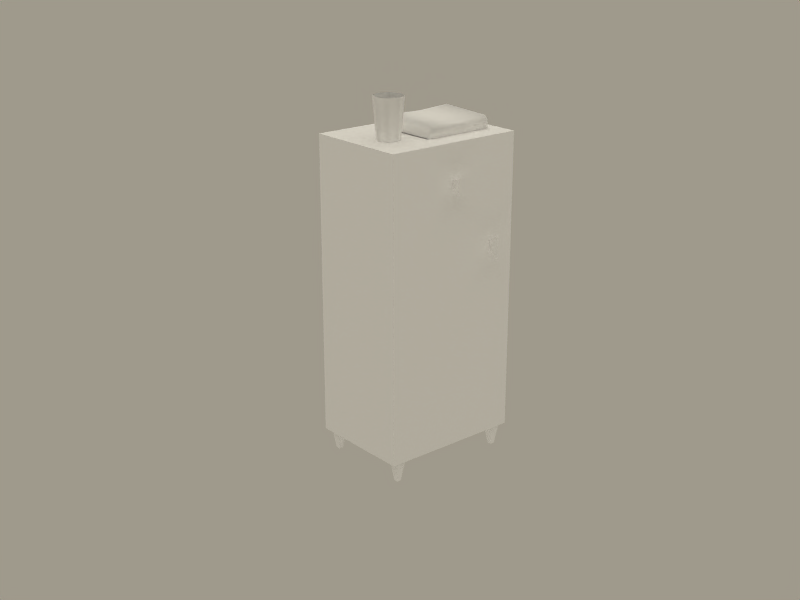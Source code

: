 # Source: comodino.blend  (saved by Blender 2.41.0; exported with 4.5.12 LTS)
import bpy
from mathutils import Matrix  # noqa: F401  (used for matrix-valued properties, if any)

bpy.ops.wm.read_factory_settings(use_empty=True)
scene = bpy.context.scene
scene.name = 'Scene'

# ---- collections
col_collection_1 = bpy.data.collections.new('Collection 1'); scene.collection.children.link(col_collection_1)
col_collection_2 = bpy.data.collections.new('Collection 2'); scene.collection.children.link(col_collection_2)
col_collection_3 = bpy.data.collections.new('Collection 3'); scene.collection.children.link(col_collection_3)
col_collection_4 = bpy.data.collections.new('Collection 4'); scene.collection.children.link(col_collection_4)
col_collection_5 = bpy.data.collections.new('Collection 5'); scene.collection.children.link(col_collection_5)
col_collection_6 = bpy.data.collections.new('Collection 6'); scene.collection.children.link(col_collection_6)
col_collection_7 = bpy.data.collections.new('Collection 7'); scene.collection.children.link(col_collection_7)
col_collection_8 = bpy.data.collections.new('Collection 8'); scene.collection.children.link(col_collection_8)
col_collection_9 = bpy.data.collections.new('Collection 9'); scene.collection.children.link(col_collection_9)
col_collection_10 = bpy.data.collections.new('Collection 10'); scene.collection.children.link(col_collection_10)
col_collection_11 = bpy.data.collections.new('Collection 11'); scene.collection.children.link(col_collection_11)
col_collection_12 = bpy.data.collections.new('Collection 12'); scene.collection.children.link(col_collection_12)
col_collection_13 = bpy.data.collections.new('Collection 13'); scene.collection.children.link(col_collection_13)
col_collection_14 = bpy.data.collections.new('Collection 14'); scene.collection.children.link(col_collection_14)
col_collection_15 = bpy.data.collections.new('Collection 15'); scene.collection.children.link(col_collection_15)
col_collection_16 = bpy.data.collections.new('Collection 16'); scene.collection.children.link(col_collection_16)
col_collection_17 = bpy.data.collections.new('Collection 17'); scene.collection.children.link(col_collection_17)
col_collection_18 = bpy.data.collections.new('Collection 18'); scene.collection.children.link(col_collection_18)
col_collection_19 = bpy.data.collections.new('Collection 19'); scene.collection.children.link(col_collection_19)
col_collection_20 = bpy.data.collections.new('Collection 20'); scene.collection.children.link(col_collection_20)

# ---- materials (node trees are filled in below, after node groups)
mat_comodino = bpy.data.materials.new('comodino')
mat_comodino.alpha_threshold = 0.0
mat_comodino.preview_render_type = 'FLAT'
mat_comodino.diffuse_color = (1.0, 1.0, 1.0, 1.0)
mat_comodino.roughness = 0.5
mat_comodino.specular_intensity = 0.0
mat_comodino.line_color = (0.0, 0.0, 0.0, 1.0)

# ---- material node trees

# ---- world
world_world = bpy.data.worlds.new('World'); scene.world = world_world
world_world.color = (0.6248, 0.6019, 0.549)
world_world.use_sun_shadow = False
world_world.sun_shadow_jitter_overblur = 0.0
world_world.cycles.sampling_method = 'MANUAL'
world_world.cycles.sample_map_resolution = 256

# ---- cameras
cam_camera = bpy.data.cameras.new('Camera')
cam_camera.passepartout_alpha = 0.2
cam_camera.clip_end = 350.0
cam_camera.lens = 55.92
cam_camera.ortho_scale = 7.314
cam_camera.show_passepartout = False
cam_camera.show_safe_areas = True
cam_camera.dof.focus_distance = 0.0
cam_camera.dof.aperture_fstop = 128.0

# ---- lights
light_spot_001 = bpy.data.lights.new('Spot.001', 'SPOT')
light_spot_001.transmission_factor = 0.0
light_spot_001.cutoff_distance = 89.99
light_spot_001.use_shadow = False
light_spot_001.energy = 25.37
light_spot_001.shadow_buffer_clip_start = 27.0
light_spot_001.shadow_soft_size = 1.0
light_spot_001.shadow_maximum_resolution = 0.006
light_spot_001.use_absolute_resolution = True
light_spot_001.spot_size = 1.309
light_spot_001.cycles.use_multiple_importance_sampling = False
light_lamp_001 = bpy.data.lights.new('Lamp.001', 'SUN')
light_lamp_001.transmission_factor = 0.0
light_lamp_001.angle = 1.571
light_lamp_001.energy = 0.5
light_lamp_001.shadow_buffer_clip_start = 0.5
light_lamp_001.shadow_soft_size = 1.0
light_lamp_001.shadow_cascade_max_distance = 1000.0
light_lamp_001.cycles.use_multiple_importance_sampling = False
light_lamp = bpy.data.lights.new('Lamp', 'SUN')
light_lamp.transmission_factor = 0.0
light_lamp.angle = 1.571
light_lamp.energy = 0.6232
light_lamp.shadow_buffer_clip_start = 0.5
light_lamp.shadow_soft_size = 1.0
light_lamp.shadow_cascade_max_distance = 1000.0
light_lamp.cycles.use_multiple_importance_sampling = False
light_spot = bpy.data.lights.new('Spot', 'SPOT')
light_spot.transmission_factor = 0.0
light_spot.cutoff_distance = 89.99
light_spot.energy = 74.63
light_spot.shadow_buffer_clip_start = 27.0
light_spot.shadow_soft_size = 1.0
light_spot.shadow_maximum_resolution = 0.006
light_spot.use_absolute_resolution = True
light_spot.spot_size = 1.309
light_spot.cycles.use_multiple_importance_sampling = False

# ---- meshes
me_cube_009 = bpy.data.meshes.new('Cube.009')
me_cube_009.from_pydata([(-0.0322, 0.01402, 0.5849), (0.1961, 0.01402, 0.5849), (0.1867, -0.1644, 0.5809), (-0.03017, -0.163, 0.582), (-0.03781, -0.1711, 0.5501), (-0.04219, 0.009878, 0.5509), (0.1953, -0.168, 0.5509), (0.2008, 0.01094, 0.5509), (0.1961, 0.02746, 0.5762), (-0.03539, 0.02746, 0.5762), (-0.03539, 0.02746, 0.5518), (0.1961, 0.02746, 0.5518), (0.188, -0.1756, 0.5509), (-0.03144, -0.1756, 0.5498), (-0.03189, -0.1781, 0.5696), (0.188, -0.1749, 0.5696), (-0.03777, -0.1674, 0.5419), (-0.03777, 0.008581, 0.5421), (0.192, 0.008581, 0.5421), (0.1955, -0.1674, 0.5419), (-0.03177, 0.0216, 0.5421), (0.1925, 0.0216, 0.5421), (0.1925, -0.1707, 0.5394), (-0.03177, -0.1707, 0.5394), (0.07293, -0.1642, 0.575), (0.07368, 0.009222, 0.5802), (0.08123, -0.1781, 0.5675), (0.08036, -0.1758, 0.5498), (-0.02228, -0.2833, 0.3974), (0.0263, -0.2833, 0.3974), (-0.02228, -0.2833, 0.4459), (0.0263, -0.2833, 0.4459), (0.00981, -0.2378, 0.4295), (-0.005794, -0.2378, 0.4295), (0.00981, -0.2378, 0.4139), (-0.005794, -0.2378, 0.4139), (-0.2094, -0.2343, -0.3974), (-0.2094, -0.1996, -0.3974), (-0.1748, -0.2343, -0.3974), (-0.1748, -0.1996, -0.3974), (-0.1851, -0.21, -0.4711), (-0.1851, -0.2239, -0.4711), (-0.199, -0.21, -0.4711), (-0.199, -0.2239, -0.4711), (0.203, -0.2239, -0.4711), (0.203, -0.21, -0.4711), (0.1892, -0.2239, -0.4711), (0.1892, -0.21, -0.4711), (0.1788, -0.1996, -0.3974), (0.1788, -0.2343, -0.3974), (0.2134, -0.1996, -0.3974), (0.2134, -0.2343, -0.3974), (0.2134, 0.08539, -0.3974), (0.2134, 0.05073, -0.3974), (0.1788, 0.08539, -0.3974), (0.1788, 0.05073, -0.3974), (0.1892, 0.06113, -0.4711), (0.1892, 0.07499, -0.4711), (0.203, 0.06113, -0.4711), (0.203, 0.07499, -0.4711), (-0.199, 0.07499, -0.4711), (-0.199, 0.06113, -0.4711), (-0.1851, 0.07499, -0.4711), (-0.1851, 0.06113, -0.4711), (-0.1748, 0.05073, -0.3974), (-0.1748, 0.08539, -0.3974), (-0.2094, 0.05073, -0.3974), (-0.2094, 0.08539, -0.3974), (0.2314, 0.09339, -0.4028), (0.2314, -0.2423, -0.4028), (-0.2274, -0.2423, -0.4028), (-0.2274, 0.09339, -0.4028), (0.2314, 0.09339, 0.5409), (0.2314, -0.2423, 0.5409), (-0.2274, -0.2423, 0.5409), (-0.2274, 0.09339, 0.5409), (0.136, -0.285, 0.1701), (0.1581, -0.285, 0.1701), (0.136, -0.285, 0.2467), (0.1581, -0.285, 0.2467), (0.1506, -0.2395, 0.2207), (0.1435, -0.2395, 0.2207), (0.1506, -0.2395, 0.1961), (0.1435, -0.2395, 0.1961), (-0.09444, -0.06853, 0.6685), (-0.08081, -0.1014, 0.6685), (-0.09444, -0.1343, 0.6685), (-0.1273, -0.148, 0.6685), (-0.1603, -0.1343, 0.6685), (-0.1739, -0.1014, 0.6685), (-0.1603, -0.06853, 0.6685), (-0.1273, -0.05489, 0.6685), (-0.1025, -0.07661, 0.5376), (-0.1273, -0.06633, 0.5376), (-0.1522, -0.07661, 0.5376), (-0.1625, -0.1014, 0.5376), (-0.1522, -0.1263, 0.5376), (-0.1273, -0.1365, 0.5376), (-0.1025, -0.1263, 0.5376), (-0.09224, -0.1014, 0.5376)], [], [(0, 3, 24, 25), (8, 11, 10, 9), (12, 15, 26, 27), (9, 0, 25), (2, 6, 7, 1), (3, 14, 26, 24), (3, 0, 5, 4), (5, 9, 10), (4, 13, 14), (7, 11, 8), (6, 15, 12), (0, 9, 5), (1, 7, 8), (2, 15, 6), (3, 4, 14), (4, 5, 17, 16), (7, 6, 19, 18), (10, 11, 21, 20), (12, 27, 22), (5, 10, 20, 17), (13, 4, 16, 23), (11, 7, 18, 21), (6, 12, 22, 19), (27, 13, 23), (27, 23, 22), (26, 15, 2, 24), (25, 1, 8), (25, 8, 9), (26, 14, 13, 27), (24, 2, 1, 25), (29, 28, 35, 34), (32, 33, 30, 31), (28, 30, 33, 35), (34, 32, 31, 29), (28, 29, 31, 30), (37, 39, 40, 42), (38, 36, 43, 41), (39, 38, 41, 40), (36, 37, 42, 43), (51, 50, 45, 44), (48, 49, 46, 47), (49, 51, 44, 46), (50, 48, 47, 45), (53, 55, 56, 58), (54, 52, 59, 57), (55, 54, 57, 56), (52, 53, 58, 59), (67, 66, 61, 60), (64, 65, 62, 63), (65, 67, 60, 62), (66, 64, 63, 61), (72, 75, 74, 73), (68, 72, 73, 69), (69, 73, 74, 70), (70, 74, 75, 71), (83, 82, 77, 76), (80, 81, 78, 79), (81, 83, 76, 78), (82, 80, 79, 77), (76, 77, 79, 78), (84, 92, 93, 91), (92, 84, 85, 99), (99, 85, 86, 98), (98, 86, 87, 97), (97, 87, 88, 96), (96, 88, 89, 95), (95, 89, 90, 94), (94, 90, 91, 93)])
me_cube_009.polygons.foreach_set('use_smooth', [1, 1, 1, 1, 1, 1, 1, 1, 1, 1, 1, 1, 1, 1, 1, 1, 1, 1, 1, 1, 1, 1, 1, 1, 1, 1, 1, 1, 1, 1, 0, 0, 0, 0, 0, 0, 0, 0, 0, 0, 0, 0, 0, 0, 0, 0, 0, 0, 0, 0, 0, 0, 0, 0, 0, 0, 0, 0, 0, 0, 1, 1, 1, 1, 1, 1, 1, 1])
_uv = me_cube_009.uv_layers.new(name='UVMap')
_uv.uv.foreach_set('vector', [0.7756, 0.9187, 0.7769, 0.814, 0.8486, 0.8127, 0.8499, 0.9174, 0.9296, 0.9311, 0.9296, 0.9559, 0.7769, 0.9545, 0.7769, 0.9298, 0.9309, 0.7686, 0.9296, 0.7865, 0.8539, 0.7824, 0.8539, 0.7686, 0.7769, 0.9298, 0.7756, 0.9187, 0.8499, 0.9174, 0.9256, 0.8127, 0.9615, 0.7865, 0.9681, 0.9174, 0.9309, 0.9201, 0.7769, 0.814, 0.7795, 0.7865, 0.8539, 0.7824, 0.8486, 0.8127, 0.7769, 0.814, 0.7756, 0.9187, 0.7384, 0.9174, 0.7424, 0.7865, 0.7596, 0.9532, 0.7769, 0.9298, 0.7769, 0.9545, 0.7424, 0.7865, 0.7477, 0.7741, 0.7649, 0.7865, 0.9482, 0.9545, 0.9296, 0.9559, 0.9296, 0.9311, 0.9615, 0.7865, 0.9389, 0.7879, 0.9602, 0.7741, 0.7756, 0.9187, 0.7769, 0.9298, 0.7596, 0.9532, 0.9309, 0.9201, 0.9482, 0.9545, 0.9296, 0.9311, 0.9256, 0.8127, 0.9389, 0.7879, 0.9615, 0.7865, 0.7769, 0.814, 0.7424, 0.7865, 0.7649, 0.7865, 0.7424, 0.7865, 0.7384, 0.9174, 0.7251, 0.9146, 0.7291, 0.7893, 0.9681, 0.9174, 0.9615, 0.7865, 0.9788, 0.7893, 0.988, 0.9132, 0.7769, 0.9545, 0.9296, 0.9559, 0.927, 0.9656, 0.7795, 0.9656, 0.9309, 0.7686, 0.8539, 0.7686, 0.9283, 0.7576, 0.7596, 0.9532, 0.7769, 0.9545, 0.7795, 0.9656, 0.7676, 0.9683, 0.7477, 0.7741, 0.7424, 0.7865, 0.7291, 0.7893, 0.7317, 0.7755, 0.9296, 0.9559, 0.9482, 0.9545, 0.9336, 0.9738, 0.927, 0.9656, 0.9615, 0.7865, 0.9602, 0.7741, 0.9761, 0.7755, 0.9788, 0.7893, 0.8539, 0.7686, 0.7769, 0.7672, 0.7809, 0.7576, 0.8539, 0.7686, 0.7809, 0.7576, 0.9283, 0.7576, 0.8539, 0.7824, 0.9296, 0.7865, 0.9256, 0.8127, 0.8486, 0.8127, 0.8499, 0.9174, 0.9309, 0.9201, 0.9296, 0.9311, 0.8499, 0.9174, 0.9296, 0.9311, 0.7769, 0.9298, 0.8539, 0.7824, 0.7795, 0.7865, 0.7769, 0.7672, 0.8539, 0.7686, 0.8486, 0.8127, 0.9256, 0.8127, 0.9309, 0.9201, 0.8499, 0.9174, 0.2162, 0.8338, 0.18, 0.8174, 0.2085, 0.7869, 0.2202, 0.7921, 0.2326, 0.7892, 0.2407, 0.7793, 0.28, 0.7937, 0.2549, 0.8246, 0.2809, 0.754, 0.28, 0.7937, 0.2407, 0.7793, 0.241, 0.7665, 0.2202, 0.7921, 0.2326, 0.7892, 0.2549, 0.8246, 0.2162, 0.8338, 0.28, 0.7937, 0.3197, 0.7946, 0.3188, 0.8344, 0.279, 0.8335, 0.05312, 0.843, 0.08632, 0.8375, 0.06375, 0.7672, 0.05046, 0.77, 0.08632, 0.8375, 0.05312, 0.843, 0.05046, 0.77, 0.06375, 0.7672, 0.08632, 0.8375, 0.08632, 0.8375, 0.06375, 0.7672, 0.06375, 0.7672, 0.05312, 0.843, 0.05312, 0.843, 0.05046, 0.77, 0.05046, 0.77, 0.09827, 0.7617, 0.09827, 0.7617, 0.1009, 0.8347, 0.1009, 0.8347, 0.06375, 0.7672, 0.06375, 0.7672, 0.08765, 0.8375, 0.08765, 0.8375, 0.06375, 0.7672, 0.09827, 0.7617, 0.1009, 0.8347, 0.08765, 0.8375, 0.09827, 0.7617, 0.06375, 0.7672, 0.08765, 0.8375, 0.1009, 0.8347, 0.08632, 0.8375, 0.05312, 0.843, 0.05046, 0.77, 0.06375, 0.7672, 0.05312, 0.843, 0.08632, 0.8375, 0.06375, 0.7672, 0.05046, 0.77, 0.05312, 0.843, 0.05312, 0.843, 0.05046, 0.77, 0.05046, 0.77, 0.08632, 0.8375, 0.08632, 0.8375, 0.06375, 0.7672, 0.06375, 0.7672, 0.05312, 0.843, 0.05312, 0.843, 0.05046, 0.77, 0.05046, 0.77, 0.08632, 0.8375, 0.08632, 0.8375, 0.06375, 0.7672, 0.06375, 0.7672, 0.08632, 0.8375, 0.05312, 0.843, 0.05046, 0.77, 0.06375, 0.7672, 0.05312, 0.843, 0.08632, 0.8375, 0.06375, 0.7672, 0.05046, 0.77, 0.7161, 0.9918, 0.367, 0.9918, 0.367, 0.7363, 0.7161, 0.7363, 0.9717, 0.01801, 0.9717, 0.7363, 0.7161, 0.7363, 0.7161, 0.01801, 0.7161, 0.01801, 0.7161, 0.7363, 0.367, 0.7363, 0.367, 0.01801, 0.367, 0.01801, 0.367, 0.7363, 0.1115, 0.7363, 0.1115, 0.01801, 0.2085, 0.7869, 0.2202, 0.7921, 0.2162, 0.8338, 0.18, 0.8174, 0.2326, 0.7892, 0.2407, 0.7793, 0.28, 0.7937, 0.2549, 0.8246, 0.2407, 0.7793, 0.241, 0.7665, 0.2809, 0.754, 0.28, 0.7937, 0.2202, 0.7921, 0.2326, 0.7892, 0.2549, 0.8246, 0.2162, 0.8338, 0.2809, 0.754, 0.3207, 0.7549, 0.3197, 0.7946, 0.28, 0.7937, 0.2571, 0.987, 0.254, 0.8478, 0.2211, 0.8478, 0.2211, 0.987, 0.254, 0.8478, 0.2571, 0.987, 0.2851, 0.987, 0.2825, 0.8478, 0.2825, 0.8478, 0.2851, 0.987, 0.2571, 0.987, 0.254, 0.8478, 0.254, 0.8478, 0.2571, 0.987, 0.2211, 0.987, 0.2211, 0.8478, 0.2211, 0.8478, 0.2211, 0.987, 0.1851, 0.987, 0.1882, 0.8478, 0.1882, 0.8478, 0.1851, 0.987, 0.1571, 0.987, 0.1597, 0.8478, 0.1597, 0.8478, 0.1571, 0.987, 0.1851, 0.987, 0.1882, 0.8478, 0.1882, 0.8478, 0.1851, 0.987, 0.2211, 0.987, 0.2211, 0.8478])
_ca = me_cube_009.color_attributes.new('Col', 'BYTE_COLOR', 'CORNER')
_ca.data.foreach_set('color', [1.0, 1.0, 1.0, 1.0, 1.0, 1.0, 1.0, 1.0, 1.0, 1.0, 1.0, 1.0, 1.0, 1.0, 1.0, 1.0, 1.0, 1.0, 1.0, 1.0, 1.0, 1.0, 1.0, 1.0, 1.0, 1.0, 1.0, 1.0, 1.0, 1.0, 1.0, 1.0, 1.0, 1.0, 1.0, 1.0, 1.0, 1.0, 1.0, 1.0, 1.0, 1.0, 1.0, 1.0, 1.0, 1.0, 1.0, 1.0, 1.0, 1.0, 1.0, 1.0, 1.0, 1.0, 1.0, 1.0, 1.0, 1.0, 1.0, 1.0, 1.0, 1.0, 1.0, 1.0, 1.0, 1.0, 1.0, 1.0, 1.0, 1.0, 1.0, 1.0, 1.0, 1.0, 1.0, 1.0, 1.0, 1.0, 1.0, 1.0, 1.0, 1.0, 1.0, 1.0, 1.0, 1.0, 1.0, 1.0, 1.0, 1.0, 1.0, 1.0, 1.0, 1.0, 1.0, 1.0, 1.0, 1.0, 1.0, 1.0, 1.0, 1.0, 1.0, 1.0, 1.0, 1.0, 1.0, 1.0, 1.0, 1.0, 1.0, 1.0, 1.0, 1.0, 1.0, 1.0, 1.0, 1.0, 1.0, 1.0, 1.0, 1.0, 1.0, 1.0, 1.0, 1.0, 1.0, 1.0, 1.0, 1.0, 1.0, 1.0, 1.0, 1.0, 1.0, 1.0, 1.0, 1.0, 1.0, 1.0, 1.0, 1.0, 1.0, 1.0, 1.0, 1.0, 1.0, 1.0, 1.0, 1.0, 1.0, 1.0, 1.0, 1.0, 1.0, 1.0, 1.0, 1.0, 1.0, 1.0, 1.0, 1.0, 1.0, 1.0, 1.0, 1.0, 1.0, 1.0, 1.0, 1.0, 1.0, 1.0, 1.0, 1.0, 1.0, 1.0, 1.0, 1.0, 1.0, 1.0, 1.0, 1.0, 1.0, 1.0, 1.0, 1.0, 1.0, 1.0, 1.0, 1.0, 1.0, 1.0, 1.0, 1.0, 1.0, 1.0, 1.0, 1.0, 1.0, 1.0, 1.0, 1.0, 1.0, 1.0, 1.0, 1.0, 1.0, 1.0, 1.0, 1.0, 1.0, 1.0, 1.0, 1.0, 1.0, 1.0, 1.0, 1.0, 1.0, 1.0, 1.0, 1.0, 1.0, 1.0, 1.0, 1.0, 1.0, 1.0, 1.0, 1.0, 1.0, 1.0, 1.0, 1.0, 1.0, 1.0, 1.0, 1.0, 1.0, 1.0, 1.0, 1.0, 1.0, 1.0, 1.0, 1.0, 1.0, 1.0, 1.0, 1.0, 1.0, 1.0, 1.0, 1.0, 1.0, 1.0, 1.0, 1.0, 1.0, 1.0, 1.0, 1.0, 1.0, 1.0, 1.0, 1.0, 1.0, 1.0, 1.0, 1.0, 1.0, 1.0, 1.0, 1.0, 1.0, 1.0, 1.0, 1.0, 1.0, 1.0, 1.0, 1.0, 1.0, 1.0, 1.0, 1.0, 1.0, 1.0, 1.0, 1.0, 1.0, 1.0, 1.0, 1.0, 1.0, 1.0, 1.0, 1.0, 1.0, 1.0, 1.0, 1.0, 1.0, 1.0, 1.0, 1.0, 1.0, 1.0, 1.0, 1.0, 1.0, 1.0, 1.0, 1.0, 1.0, 1.0, 1.0, 1.0, 1.0, 1.0, 1.0, 1.0, 1.0, 1.0, 1.0, 1.0, 1.0, 1.0, 1.0, 1.0, 1.0, 1.0, 1.0, 1.0, 1.0, 1.0, 1.0, 1.0, 1.0, 1.0, 1.0, 1.0, 1.0, 1.0, 1.0, 1.0, 1.0, 1.0, 1.0, 1.0, 1.0, 1.0, 1.0, 1.0, 1.0, 1.0, 1.0, 1.0, 1.0, 1.0, 1.0, 1.0, 1.0, 1.0, 1.0, 1.0, 1.0, 1.0, 1.0, 1.0, 1.0, 1.0, 1.0, 1.0, 1.0, 1.0, 1.0, 1.0, 1.0, 1.0, 1.0, 1.0, 1.0, 1.0, 1.0, 1.0, 1.0, 1.0, 1.0, 1.0, 1.0, 1.0, 1.0, 1.0, 1.0, 1.0, 1.0, 1.0, 1.0, 1.0, 1.0, 1.0, 1.0, 1.0, 1.0, 1.0, 1.0, 1.0, 1.0, 1.0, 1.0, 1.0, 1.0, 1.0, 1.0, 1.0, 1.0, 1.0, 1.0, 1.0, 1.0, 1.0, 1.0, 1.0, 1.0, 1.0, 1.0, 1.0, 1.0, 1.0, 1.0, 1.0, 1.0, 1.0, 1.0, 1.0, 1.0, 1.0, 1.0, 1.0, 1.0, 1.0, 1.0, 1.0, 1.0, 1.0, 1.0, 1.0, 1.0, 1.0, 1.0, 1.0, 1.0, 1.0, 1.0, 1.0, 1.0, 1.0, 1.0, 1.0, 1.0, 1.0, 1.0, 1.0, 1.0, 1.0, 1.0, 1.0, 1.0, 1.0, 1.0, 1.0, 1.0, 1.0, 1.0, 1.0, 1.0, 1.0, 1.0, 1.0, 1.0, 1.0, 1.0, 1.0, 1.0, 1.0, 1.0, 1.0, 1.0, 1.0, 1.0, 1.0, 1.0, 1.0, 1.0, 1.0, 1.0, 1.0, 1.0, 1.0, 1.0, 1.0, 1.0, 1.0, 1.0, 1.0, 1.0, 1.0, 1.0, 1.0, 1.0, 1.0, 1.0, 1.0, 1.0, 1.0, 1.0, 1.0, 1.0, 1.0, 1.0, 1.0, 1.0, 1.0, 1.0, 1.0, 1.0, 1.0, 1.0, 1.0, 1.0, 1.0, 1.0, 1.0, 1.0, 1.0, 1.0, 1.0, 1.0, 1.0, 1.0, 1.0, 1.0, 1.0, 1.0, 1.0, 1.0, 1.0, 1.0, 1.0, 1.0, 1.0, 1.0, 1.0, 1.0, 1.0, 1.0, 1.0, 1.0, 1.0, 1.0, 1.0, 1.0, 1.0, 1.0, 1.0, 1.0, 1.0, 1.0, 1.0, 1.0, 1.0, 1.0, 1.0, 1.0, 1.0, 1.0, 1.0, 1.0, 1.0, 1.0, 1.0, 1.0, 1.0, 1.0, 1.0, 1.0, 1.0, 1.0, 1.0, 1.0, 1.0, 1.0, 1.0, 1.0, 1.0, 1.0, 1.0, 1.0, 1.0, 1.0, 1.0, 1.0, 1.0, 1.0, 1.0, 1.0, 1.0, 1.0, 1.0, 1.0, 1.0, 1.0, 1.0, 1.0, 1.0, 1.0, 1.0, 1.0, 1.0, 1.0, 1.0, 1.0, 1.0, 1.0, 1.0, 1.0, 1.0, 1.0, 1.0, 1.0, 1.0, 1.0, 1.0, 1.0, 1.0, 1.0, 1.0, 1.0, 1.0, 1.0, 1.0, 1.0, 1.0, 1.0, 1.0, 1.0, 1.0, 1.0, 1.0, 1.0, 1.0, 1.0, 1.0, 1.0, 1.0, 1.0, 1.0, 1.0, 1.0, 1.0, 1.0, 1.0, 1.0, 1.0, 1.0, 1.0, 1.0, 1.0, 1.0, 1.0, 1.0, 1.0, 1.0, 1.0, 1.0, 1.0, 1.0, 1.0, 1.0, 1.0, 1.0, 1.0, 1.0, 1.0, 1.0, 1.0, 1.0, 1.0, 1.0, 1.0, 1.0, 1.0, 1.0, 1.0, 1.0, 1.0, 1.0, 1.0, 1.0, 1.0, 1.0, 1.0, 1.0, 1.0, 1.0, 1.0, 1.0, 1.0, 1.0, 1.0, 1.0, 1.0, 1.0, 1.0, 1.0, 1.0, 1.0, 1.0, 1.0, 1.0, 1.0, 1.0, 1.0, 1.0, 1.0, 1.0, 1.0, 1.0, 1.0, 1.0, 1.0, 1.0, 1.0, 1.0, 1.0, 1.0, 1.0, 1.0, 1.0, 1.0, 1.0, 1.0, 1.0, 1.0, 1.0, 1.0, 1.0, 1.0, 1.0, 1.0, 1.0, 1.0, 1.0, 1.0, 1.0, 1.0, 1.0, 1.0, 1.0, 1.0, 1.0, 1.0, 1.0, 1.0, 1.0, 1.0, 1.0, 1.0, 1.0, 1.0, 1.0, 1.0, 1.0, 1.0, 1.0, 1.0, 1.0, 1.0, 1.0, 1.0, 1.0, 1.0, 1.0, 1.0, 1.0, 1.0, 1.0, 1.0, 1.0, 1.0, 1.0, 1.0, 1.0, 1.0, 1.0, 1.0, 1.0, 1.0, 1.0, 1.0, 1.0, 1.0, 1.0, 1.0, 1.0, 1.0, 1.0, 1.0, 1.0, 1.0, 1.0, 1.0, 1.0, 1.0, 1.0, 1.0, 1.0, 1.0, 1.0, 1.0, 1.0, 1.0, 1.0, 1.0, 1.0, 1.0, 1.0, 1.0, 1.0, 1.0, 1.0, 1.0, 1.0, 1.0, 1.0, 1.0, 1.0, 1.0, 1.0, 1.0, 1.0, 1.0, 1.0, 1.0, 1.0, 1.0, 1.0, 1.0, 1.0, 1.0, 1.0, 1.0, 1.0, 1.0, 1.0, 1.0, 1.0, 1.0, 1.0, 1.0, 1.0, 1.0, 1.0, 1.0, 1.0, 1.0, 1.0, 1.0, 1.0, 1.0, 1.0, 1.0, 1.0, 1.0, 1.0, 1.0, 1.0, 1.0, 1.0, 1.0, 1.0, 1.0, 1.0, 1.0, 1.0, 1.0, 1.0, 1.0, 1.0, 1.0, 1.0, 1.0, 1.0, 1.0, 1.0, 1.0, 1.0, 1.0, 1.0, 1.0, 1.0, 1.0, 1.0, 1.0, 1.0, 1.0, 1.0, 1.0, 1.0, 1.0, 1.0, 1.0, 1.0, 1.0, 1.0, 1.0, 1.0, 1.0, 1.0, 1.0, 1.0, 1.0, 1.0, 1.0, 1.0, 1.0, 1.0, 1.0, 1.0, 1.0, 1.0, 1.0, 1.0, 1.0, 1.0, 1.0, 1.0, 1.0, 1.0, 1.0, 1.0, 1.0, 1.0, 1.0, 1.0, 1.0, 1.0, 1.0, 1.0, 1.0, 1.0, 1.0, 1.0, 1.0, 1.0, 1.0, 1.0, 1.0, 1.0, 1.0, 1.0, 1.0, 1.0, 1.0, 1.0, 1.0, 1.0, 1.0, 1.0, 1.0, 1.0, 1.0, 1.0, 1.0, 1.0, 1.0, 1.0, 1.0, 1.0, 1.0, 1.0, 1.0, 1.0, 1.0, 1.0, 1.0, 1.0, 1.0, 1.0, 1.0, 1.0, 1.0, 1.0, 1.0, 1.0, 1.0, 1.0, 1.0, 1.0, 1.0, 1.0, 1.0, 1.0, 1.0, 1.0, 1.0, 1.0, 1.0, 1.0, 1.0, 1.0, 1.0, 1.0, 1.0, 1.0, 1.0, 1.0, 1.0, 1.0, 1.0, 1.0, 1.0, 1.0, 1.0, 1.0, 1.0, 1.0, 1.0, 1.0, 1.0, 1.0])
me_cube_009.materials.append(mat_comodino)
me_cube_009.use_remesh_preserve_volume = False
me_cube_009.use_remesh_preserve_attributes = False
me_cube_009.use_mirror_vertex_groups = False
me_cube_009.update()

# ---- objects
ob_comodino = bpy.data.objects.new('comodino', me_cube_009)
ob_lamp_003 = bpy.data.objects.new('Lamp.003', light_spot_001)
ob_lamp_002 = bpy.data.objects.new('Lamp.002', light_lamp_001)
ob_lamp_001 = bpy.data.objects.new('Lamp.001', light_lamp)
ob_empty = bpy.data.objects.new('Empty', None)
ob_camera = bpy.data.objects.new('Camera', cam_camera)
ob_lamp = bpy.data.objects.new('Lamp', light_spot)

# ---- transforms, parenting, visibility, modifiers, constraints
ob_comodino.location = (0.0, 0.0, 0.0)
ob_comodino.lock_rotations_4d = False
ob_comodino.empty_display_type = 'ARROWS'
ob_comodino.color = (0.0, 0.0, 0.0, 1.0)
ob_comodino.lineart.crease_threshold = 0.0
ob_lamp_003.location = (-67.56, 36.66, 18.99)
ob_lamp_003.rotation_euler = (-0.8876, 0.2975, 1.652)
ob_lamp_003.lock_rotations_4d = False
ob_lamp_003.empty_display_type = 'ARROWS'
ob_lamp_003.color = (0.0, 0.0, 0.0, 0.0)
ob_lamp_003.lineart.crease_threshold = 0.0
ob_lamp_002.location = (15.77, 9.384, -79.08)
ob_lamp_002.rotation_euler = (-3.142, -8.742e-08, 3.142)
ob_lamp_002.lock_rotations_4d = False
ob_lamp_002.empty_display_type = 'ARROWS'
ob_lamp_002.color = (0.0, 0.0, 0.0, 1.0)
ob_lamp_002.lineart.crease_threshold = 0.0
ob_lamp_001.location = (15.77, 9.384, 65.37)
ob_lamp_001.lock_rotations_4d = False
ob_lamp_001.empty_display_type = 'ARROWS'
ob_lamp_001.color = (0.0, 0.0, 0.0, 1.0)
ob_lamp_001.lineart.crease_threshold = 0.0
ob_empty.location = (0.0, 0.0, 0.0)
ob_empty.lock_rotations_4d = False
ob_empty.empty_display_type = 'ARROWS'
ob_empty.empty_image_offset = (0.0, 0.0)
ob_empty.color = (0.0, 0.0, 0.0, 1.0)
ob_empty.lineart.crease_threshold = 0.0
ob_camera.location = (-2.322, -2.764, 1.335)
ob_camera.lock_rotations_4d = False
ob_camera.empty_display_type = 'ARROWS'
ob_camera.color = (0.0, 0.0, 0.0, 0.0)
ob_camera.display_type = 'WIRE'
ob_camera.lineart.crease_threshold = 0.0
_c = ob_camera.constraints.new('TRACK_TO'); _c.name = 'AutoTrack'
_c.target = ob_empty
ob_lamp.location = (-10.82, -44.81, 18.99)
ob_lamp.rotation_euler = (-0.8876, 0.2975, 2.964)
ob_lamp.lock_rotations_4d = False
ob_lamp.empty_display_type = 'ARROWS'
ob_lamp.color = (0.0, 0.0, 0.0, 0.0)
ob_lamp.lineart.crease_threshold = 0.0

# ---- collection membership
col_collection_1.objects.link(ob_comodino)
col_collection_1.objects.link(ob_lamp_003)
col_collection_1.objects.link(ob_lamp_002)
col_collection_1.objects.link(ob_lamp_001)
col_collection_1.objects.link(ob_empty)
col_collection_1.objects.link(ob_camera)
col_collection_1.objects.link(ob_lamp)
col_collection_2.objects.link(ob_comodino)
col_collection_2.objects.link(ob_lamp_003)
col_collection_2.objects.link(ob_lamp_002)
col_collection_2.objects.link(ob_lamp_001)
col_collection_2.objects.link(ob_camera)
col_collection_2.objects.link(ob_lamp)
col_collection_3.objects.link(ob_lamp_003)
col_collection_3.objects.link(ob_lamp_002)
col_collection_3.objects.link(ob_lamp_001)
col_collection_3.objects.link(ob_camera)
col_collection_3.objects.link(ob_lamp)
col_collection_4.objects.link(ob_lamp_003)
col_collection_4.objects.link(ob_lamp_002)
col_collection_4.objects.link(ob_lamp_001)
col_collection_4.objects.link(ob_camera)
col_collection_4.objects.link(ob_lamp)
col_collection_5.objects.link(ob_lamp_003)
col_collection_5.objects.link(ob_lamp_002)
col_collection_5.objects.link(ob_lamp_001)
col_collection_5.objects.link(ob_camera)
col_collection_5.objects.link(ob_lamp)
col_collection_6.objects.link(ob_lamp_003)
col_collection_6.objects.link(ob_lamp_002)
col_collection_6.objects.link(ob_lamp_001)
col_collection_6.objects.link(ob_camera)
col_collection_6.objects.link(ob_lamp)
col_collection_7.objects.link(ob_lamp_003)
col_collection_7.objects.link(ob_lamp_002)
col_collection_7.objects.link(ob_lamp_001)
col_collection_7.objects.link(ob_camera)
col_collection_7.objects.link(ob_lamp)
col_collection_8.objects.link(ob_lamp_003)
col_collection_8.objects.link(ob_lamp_002)
col_collection_8.objects.link(ob_lamp_001)
col_collection_8.objects.link(ob_camera)
col_collection_8.objects.link(ob_lamp)
col_collection_9.objects.link(ob_lamp_003)
col_collection_9.objects.link(ob_lamp_002)
col_collection_9.objects.link(ob_lamp_001)
col_collection_9.objects.link(ob_camera)
col_collection_9.objects.link(ob_lamp)
col_collection_10.objects.link(ob_lamp_003)
col_collection_10.objects.link(ob_lamp_002)
col_collection_10.objects.link(ob_lamp_001)
col_collection_10.objects.link(ob_camera)
col_collection_10.objects.link(ob_lamp)
col_collection_11.objects.link(ob_lamp_003)
col_collection_11.objects.link(ob_lamp_002)
col_collection_11.objects.link(ob_lamp_001)
col_collection_11.objects.link(ob_camera)
col_collection_11.objects.link(ob_lamp)
col_collection_12.objects.link(ob_lamp_003)
col_collection_12.objects.link(ob_lamp_002)
col_collection_12.objects.link(ob_lamp_001)
col_collection_12.objects.link(ob_camera)
col_collection_12.objects.link(ob_lamp)
col_collection_13.objects.link(ob_lamp_003)
col_collection_13.objects.link(ob_lamp_002)
col_collection_13.objects.link(ob_lamp_001)
col_collection_13.objects.link(ob_camera)
col_collection_13.objects.link(ob_lamp)
col_collection_14.objects.link(ob_lamp_003)
col_collection_14.objects.link(ob_lamp_002)
col_collection_14.objects.link(ob_lamp_001)
col_collection_14.objects.link(ob_camera)
col_collection_14.objects.link(ob_lamp)
col_collection_15.objects.link(ob_lamp_003)
col_collection_15.objects.link(ob_lamp_002)
col_collection_15.objects.link(ob_lamp_001)
col_collection_15.objects.link(ob_camera)
col_collection_15.objects.link(ob_lamp)
col_collection_16.objects.link(ob_lamp_003)
col_collection_16.objects.link(ob_lamp_002)
col_collection_16.objects.link(ob_lamp_001)
col_collection_16.objects.link(ob_camera)
col_collection_16.objects.link(ob_lamp)
col_collection_17.objects.link(ob_lamp_003)
col_collection_17.objects.link(ob_lamp_002)
col_collection_17.objects.link(ob_lamp_001)
col_collection_17.objects.link(ob_camera)
col_collection_17.objects.link(ob_lamp)
col_collection_18.objects.link(ob_lamp_003)
col_collection_18.objects.link(ob_lamp_002)
col_collection_18.objects.link(ob_lamp_001)
col_collection_18.objects.link(ob_camera)
col_collection_18.objects.link(ob_lamp)
col_collection_19.objects.link(ob_lamp_003)
col_collection_19.objects.link(ob_lamp_002)
col_collection_19.objects.link(ob_lamp_001)
col_collection_19.objects.link(ob_camera)
col_collection_19.objects.link(ob_lamp)
col_collection_20.objects.link(ob_lamp_003)
col_collection_20.objects.link(ob_lamp_002)
col_collection_20.objects.link(ob_lamp_001)
col_collection_20.objects.link(ob_camera)
col_collection_20.objects.link(ob_lamp)

# ---- scene / render settings (as saved in the file)
scene.camera = ob_camera
scene.frame_start = 1; scene.frame_end = 250; scene.frame_set(1)
scene.render.engine = 'BLENDER_EEVEE_NEXT'
scene.render.image_settings.color_mode = 'RGB'
scene.render.image_settings.compression = 90
scene.render.resolution_x = 800
scene.render.resolution_y = 600
scene.render.pixel_aspect_x = 100.0
scene.render.pixel_aspect_y = 100.0
scene.render.fps = 25
scene.render.dither_intensity = 0.0
scene.render.use_compositing = False
scene.render.use_sequencer = False
scene.render.bake_bias = 0.0
scene.render.use_stamp_time = False
scene.render.use_stamp_date = False
scene.render.use_stamp_frame = False
scene.render.use_stamp_camera = False
scene.render.use_stamp_scene = False
scene.render.use_stamp_filename = False
scene.render.use_stamp_render_time = False
scene.render.stamp_font_size = 0
scene.cycles.use_denoising = False
scene.cycles.samples = 10
scene.cycles.sampling_pattern = 'TABULATED_SOBOL'
scene.cycles.light_sampling_threshold = 0.0
scene.cycles.use_adaptive_sampling = False
scene.cycles.use_light_tree = False
scene.cycles.blur_glossy = 0.0
scene.cycles.volume_bounces = 1
scene.cycles.pixel_filter_type = 'GAUSSIAN'
scene.cycles.sample_clamp_indirect = 0.0
scene.view_settings.view_transform = 'Raw'
bpy.context.view_layer.update()
